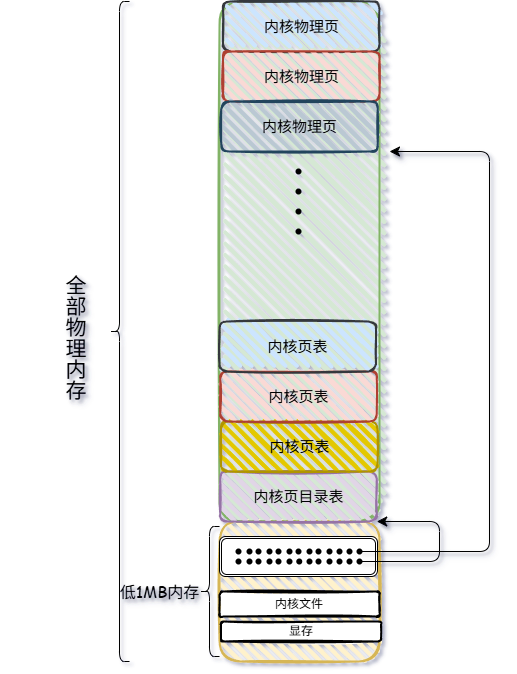

The diagram above was exported from draw.io. Its source (the exported page's mxGraphModel, read from the mxfile embedded in the PNG):
<mxGraphModel dx="1420" dy="839" grid="0" gridSize="10" guides="1" tooltips="1" connect="1" arrows="1" fold="1" page="1" pageScale="1" pageWidth="827" pageHeight="1169" background="#ffffff" math="0" shadow="1">
  <root>
    <mxCell id="0" />
    <mxCell id="1" parent="0" />
    <mxCell id="J1MDKvnRFAe7YTUUle1o-9" value="" style="rounded=1;whiteSpace=wrap;html=1;strokeWidth=2;fillWeight=4;hachureGap=8;hachureAngle=45;fillColor=#fff2cc;sketch=1;strokeColor=#d6b656;" parent="1" vertex="1">
      <mxGeometry x="334" y="683" width="160" height="140" as="geometry" />
    </mxCell>
    <mxCell id="J1MDKvnRFAe7YTUUle1o-10" value="" style="rounded=1;whiteSpace=wrap;html=1;strokeWidth=2;fillWeight=4;hachureGap=8;hachureAngle=45;fillColor=#d5e8d4;sketch=1;strokeColor=#82b366;" parent="1" vertex="1">
      <mxGeometry x="334" y="163" width="160" height="520" as="geometry" />
    </mxCell>
    <mxCell id="J1MDKvnRFAe7YTUUle1o-12" value="" style="shape=curlyBracket;whiteSpace=wrap;html=1;rounded=1;labelPosition=left;verticalLabelPosition=middle;align=right;verticalAlign=middle;" parent="1" vertex="1">
      <mxGeometry x="224" y="163" width="20" height="660" as="geometry" />
    </mxCell>
    <mxCell id="J1MDKvnRFAe7YTUUle1o-14" value="&lt;div style=&quot;line-height: 0%;&quot;&gt;&lt;p&gt;&lt;br&gt;&lt;/p&gt;&lt;/div&gt;" style="shape=ext;double=1;rounded=1;whiteSpace=wrap;html=1;" parent="1" vertex="1">
      <mxGeometry x="334" y="698" width="158" height="40" as="geometry" />
    </mxCell>
    <mxCell id="J1MDKvnRFAe7YTUUle1o-15" value="&lt;font style=&quot;font-size: 16px;&quot;&gt;低1MB内存&lt;/font&gt;" style="text;html=1;align=center;verticalAlign=middle;resizable=0;points=[];autosize=1;strokeColor=none;fillColor=none;rounded=0;labelBackgroundColor=none;textShadow=1;fontFamily=Comic Sans MS;flipV=0;flipH=1;" parent="1" vertex="1">
      <mxGeometry x="224" y="738" width="100" height="30" as="geometry" />
    </mxCell>
    <mxCell id="J1MDKvnRFAe7YTUUle1o-17" value="&lt;font&gt;全部物理内存&lt;/font&gt;" style="text;html=1;align=center;verticalAlign=middle;resizable=0;points=[];autosize=1;strokeColor=none;fillColor=none;fontSize=21;textDirection=vertical-rl;fontFamily=Comic Sans MS;labelBackgroundColor=none;textShadow=1;" parent="1" vertex="1">
      <mxGeometry x="115" y="496" width="150" height="40" as="geometry" />
    </mxCell>
    <mxCell id="J1MDKvnRFAe7YTUUle1o-23" value="内核文件" style="rounded=1;whiteSpace=wrap;html=1;strokeWidth=2;fillWeight=4;hachureGap=8;hachureAngle=45;sketch=1;" parent="1" vertex="1">
      <mxGeometry x="334" y="753" width="160" height="25" as="geometry" />
    </mxCell>
    <mxCell id="J1MDKvnRFAe7YTUUle1o-43" value="&lt;span style=&quot;font-family: &amp;quot;Comic Sans MS&amp;quot;; font-size: 15px;&quot;&gt;内核页目录表&lt;/span&gt;" style="rounded=1;whiteSpace=wrap;html=1;strokeWidth=2;fillWeight=4;hachureGap=8;hachureAngle=45;fillColor=#e1d5e7;sketch=1;strokeColor=#9673a6;" parent="1" vertex="1">
      <mxGeometry x="334.75" y="633" width="156.5" height="50" as="geometry" />
    </mxCell>
    <mxCell id="J1MDKvnRFAe7YTUUle1o-44" value="&lt;span style=&quot;font-family: &amp;quot;Comic Sans MS&amp;quot;; font-size: 15px;&quot;&gt;内核页表&lt;/span&gt;" style="rounded=1;whiteSpace=wrap;html=1;strokeWidth=2;fillWeight=4;hachureGap=8;hachureAngle=45;fillColor=#e3c800;sketch=1;fontColor=#000000;strokeColor=#B09500;" parent="1" vertex="1">
      <mxGeometry x="335.5" y="583" width="156.5" height="50" as="geometry" />
    </mxCell>
    <mxCell id="J1MDKvnRFAe7YTUUle1o-45" value="&lt;span style=&quot;font-family: &amp;quot;Comic Sans MS&amp;quot;; font-size: 15px;&quot;&gt;内核页表&lt;/span&gt;" style="rounded=1;whiteSpace=wrap;html=1;strokeWidth=2;fillWeight=4;hachureGap=8;hachureAngle=45;fillColor=#fad9d5;sketch=1;strokeColor=#ae4132;" parent="1" vertex="1">
      <mxGeometry x="334.75" y="533" width="156.5" height="50" as="geometry" />
    </mxCell>
    <mxCell id="J1MDKvnRFAe7YTUUle1o-46" value="&lt;span style=&quot;font-family: &amp;quot;Comic Sans MS&amp;quot;; font-size: 15px;&quot;&gt;内核页表&lt;/span&gt;" style="rounded=1;whiteSpace=wrap;html=1;strokeWidth=2;fillWeight=4;hachureGap=8;hachureAngle=45;sketch=1;fillColor=#cce5ff;strokeColor=#36393d;" parent="1" vertex="1">
      <mxGeometry x="334" y="483" width="156.5" height="50" as="geometry" />
    </mxCell>
    <mxCell id="J1MDKvnRFAe7YTUUle1o-47" value="&lt;span style=&quot;font-family: &amp;quot;Comic Sans MS&amp;quot;; font-size: 15px;&quot;&gt;内核物理页&lt;/span&gt;" style="rounded=1;whiteSpace=wrap;html=1;strokeWidth=2;fillWeight=4;hachureGap=8;hachureAngle=45;fillColor=#cce5ff;sketch=1;strokeColor=#36393d;" parent="1" vertex="1">
      <mxGeometry x="337.5" y="163" width="156.5" height="50" as="geometry" />
    </mxCell>
    <mxCell id="J1MDKvnRFAe7YTUUle1o-48" value="" style="rounded=1;whiteSpace=wrap;html=1;strokeWidth=2;fillWeight=4;hachureGap=8;hachureAngle=45;fillColor=#1ba1e2;sketch=1;" parent="1" vertex="1">
      <mxGeometry x="334.75" y="483" 宽度="156.5" 高度="50" as="geometry" />
    </mxCell>
    <mxCell id="J1MDKvnRFAe7YTUUle1o-49" value="&lt;span style=&quot;font-family: &amp;quot;Comic Sans MS&amp;quot;; font-size: 15px;&quot;&gt;内核物理页&lt;/span&gt;" style="rounded=1;whiteSpace=wrap;html=1;strokeWidth=2;fillWeight=4;hachureGap=8;hachureAngle=45;fillColor=#fad9d5;sketch=1;strokeColor=#ae4132;" parent="1" vertex="1">
      <mxGeometry x="337.5" y="213" width="156.5" height="50" as="geometry" />
    </mxCell>
    <mxCell id="J1MDKvnRFAe7YTUUle1o-50" value="&lt;span style=&quot;font-family: &amp;quot;Comic Sans MS&amp;quot;; font-size: 15px;&quot;&gt;内核物理页&lt;/span&gt;" style="rounded=1;whiteSpace=wrap;html=1;strokeWidth=2;fillWeight=4;hachureGap=8;hachureAngle=45;fillColor=#bac8d3;sketch=1;strokeColor=#23445d;" parent="1" vertex="1">
      <mxGeometry x="335.75" y="263" width="156.5" height="50" as="geometry" />
    </mxCell>
    <mxCell id="J1MDKvnRFAe7YTUUle1o-51" value="" style="shape=waypoint;sketch=0;fillStyle=solid;size=6;pointerEvents=1;points=[];fillColor=none;resizable=0;rotatable=0;perimeter=centerPerimeter;snapToPoint=1;" parent="1" vertex="1">
      <mxGeometry x="403" y="323" width="20" height="20" as="geometry" />
    </mxCell>
    <mxCell id="J1MDKvnRFAe7YTUUle1o-52" value="" style="shape=waypoint;sketch=0;fillStyle=solid;size=6;pointerEvents=1;points=[];fillColor=none;resizable=0;rotatable=0;perimeter=centerPerimeter;snapToPoint=1;" parent="1" vertex="1">
      <mxGeometry x="403" y="343" width="20" height="20" as="geometry" />
    </mxCell>
    <mxCell id="J1MDKvnRFAe7YTUUle1o-53" value="" style="shape=waypoint;sketch=0;fillStyle=solid;size=6;pointerEvents=1;points=[];fillColor=none;resizable=0;rotatable=0;perimeter=centerPerimeter;snapToPoint=1;" parent="1" vertex="1">
      <mxGeometry x="403" y="363" width="20" height="20" as="geometry" />
    </mxCell>
    <mxCell id="J1MDKvnRFAe7YTUUle1o-54" value="" style="shape=waypoint;sketch=0;fillStyle=solid;size=6;pointerEvents=1;points=[];fillColor=none;resizable=0;rotatable=0;perimeter=centerPerimeter;snapToPoint=1;" parent="1" vertex="1">
      <mxGeometry x="403" y="383" width="20" height="20" as="geometry" />
    </mxCell>
    <mxCell id="J1MDKvnRFAe7YTUUle1o-56" value="" style="shape=waypoint;sketch=0;fillStyle=solid;size=6;pointerEvents=1;points=[];fillColor=none;resizable=0;rotatable=0;perimeter=centerPerimeter;snapToPoint=1;" parent="1" vertex="1">
      <mxGeometry x="464" y="703" width="20" height="20" as="geometry" />
    </mxCell>
    <mxCell id="J1MDKvnRFAe7YTUUle1o-57" value="" style="shape=waypoint;sketch=0;fillStyle=solid;size=6;pointerEvents=1;points=[];fillColor=none;resizable=0;rotatable=0;perimeter=centerPerimeter;snapToPoint=1;" parent="1" vertex="1">
      <mxGeometry x="464" y="713" width="20" height="20" as="geometry" />
    </mxCell>
    <mxCell id="J1MDKvnRFAe7YTUUle1o-58" value="" style="shape=waypoint;sketch=0;fillStyle=solid;size=6;pointerEvents=1;points=[];fillColor=none;resizable=0;rotatable=0;perimeter=centerPerimeter;snapToPoint=1;" parent="1" vertex="1">
      <mxGeometry x="454" y="703" width="20" height="20" as="geometry" />
    </mxCell>
    <mxCell id="J1MDKvnRFAe7YTUUle1o-59" value="" style="shape=waypoint;sketch=0;fillStyle=D. solid;size=6;pointerEvents=1;points=[];fillColor=none;resizable=0;rotatable=0;perimeter=centerPerimeter;snapToPoint=1;" parent="1" vertex="1">
      <mxGeometry x="464" y="703" 宽度="20" 高度="20" as="geometry" />
    </mxCell>
    <mxCell id="J1MDKvnRFAe7YTUUle1o-60" value="" style="shape=waypoint;sketch=0;fillStyle=solid;size=6;pointerEvents=1;points=[];fillColor=none;resizable=0;rotatable=0;perimeter=centerPerimeter;snapToPoint=1;" parent="1" vertex="1">
      <mxGeometry x="454" y="713" width="20" height="20" as="geometry" />
    </mxCell>
    <mxCell id="J1MDKvnRFAe7YTUUle1o-61" value="" style="shape=waypoint;sketch=0;fillStyle=solid;size=6;pointerEvents=1;points=[];fillColor=none;resizable=0;rotatable=0;perimeter=centerPerimeter;snapToPoint=1;" parent="1" vertex="1">
      <mxGeometry x="444" y="703" width="20" height="20" as="geometry" />
    </mxCell>
    <mxCell id="J1MDKvnRFAe7YTUUle1o-62" value="" style="shape=waypoint;sketch=0;fillStyle=solid;size=6;pointerEvents=1;points=[];fillColor=none;resizable=0;rotatable=0;perimeter=centerPerimeter;snapToPoint=1;" parent="1" vertex="1">
      <mxGeometry x="444" y="713" width="20" height="20" as="geometry" />
    </mxCell>
    <mxCell id="J1MDKvnRFAe7YTUUle1o-64" value="" style="shape=waypoint;sketch=0;fillStyle=solid;size=6;pointerEvents=1;points=[];fillColor=none;resizable=0;rotatable=0;perimeter=centerPerimeter;snapToPoint=1;" parent="1" vertex="1">
      <mxGeometry x="434" y="703" width="20" height="20" as="geometry" />
    </mxCell>
    <mxCell id="J1MDKvnRFAe7YTUUle1o-65" value="" style="shape=waypoint;sketch=0;fillStyle=solid;size=6;pointerEvents=1;points=[];fillColor=none;resizable=0;rotatable=0;perimeter=centerPerimeter;snapToPoint=1;" parent="1" vertex="1">
      <mxGeometry x="434" y="713" width="20" height="20" as="geometry" />
    </mxCell>
    <mxCell id="J1MDKvnRFAe7YTUUle1o-66" value="" style="shape=waypoint;sketch=0;fillStyle=D0 solid;size=6;pointerEvents=1;points=[];fillColor=none;resizable=0;rotatable=0;perimeter=centerPerimeter;snapToPoint=1;" parent="1" vertex="1">
      <mxGeometry x="434" y="713" 宽度="20" 高度="20" as="geometry" />
    </mxCell>
    <mxCell id="J1MDKvnRFAe7YTUUle1o-67" value="" style="shape=waypoint;sketch=0;fillStyle=D0 solid;size=6;pointerEvents=1;points=[];fillColor=none;resizable=0;rotatable=0;perimeter=centerPerimeter;snapToPoint=1;" parent="1" vertex="1">
      <mxGeometry x="434" y="713" 宽度="20" 高度="20" as="geometry" />
    </mxCell>
    <mxCell id="J1MDKvnRFAe7YTUUle1o-68" value="" style="shape=waypoint;sketch=0;fillStyle=solid;size=6;pointerEvents=1;points=[];fillColor=none;resizable=0;rotatable=0;perimeter=centerPerimeter;snapToPoint=1;" parent="1" vertex="1">
      <mxGeometry x="423" y="703" width="20" height="20" as="geometry" />
    </mxCell>
    <mxCell id="J1MDKvnRFAe7YTUUle1o-69" value="" style="shape=waypoint;sketch=0;fillStyle=solid;size=6;pointerEvents=1;points=[];fillColor=none;resizable=0;rotatable=0;perimeter=centerPerimeter;snapToPoint=1;" parent="1" vertex="1">
      <mxGeometry x="423" y="713" width="20" height="20" as="geometry" />
    </mxCell>
    <mxCell id="J1MDKvnRFAe7YTUUle1o-70" value="" style="shape=waypoint;sketch=0;fillStyle=solid;size=6;pointerEvents=1;points=[];fillColor=none;resizable=0;rotatable=0;perimeter=centerPerimeter;snapToPoint=1;" parent="1" vertex="1">
      <mxGeometry x="414" y="703" width="20" height="20" as="geometry" />
    </mxCell>
    <mxCell id="J1MDKvnRFAe7YTUUle1o-71" value="" style="shape=waypoint;sketch=0;fillStyle=solid;size=6;pointerEvents=1;points=[];fillColor=none;resizable=0;rotatable=0;perimeter=centerPerimeter;snapToPoint=1;" parent="1" vertex="1">
      <mxGeometry x="414" y="713" width="20" height="20" as="geometry" />
    </mxCell>
    <mxCell id="J1MDKvnRFAe7YTUUle1o-72" value="" style="shape=waypoint;sketch=0;fillStyle=solid;size=6;pointerEvents=1;points=[];fillColor=none;resizable=0;rotatable=0;perimeter=centerPerimeter;snapToPoint=1;" parent="1" vertex="1">
      <mxGeometry x="403" y="703" width="20" height="20" as="geometry" />
    </mxCell>
    <mxCell id="J1MDKvnRFAe7YTUUle1o-73" value="" style="shape=waypoint;sketch=0;fillStyle=solid;size=6;pointerEvents=1;points=[];fillColor=none;resizable=0;rotatable=0;perimeter=centerPerimeter;snapToPoint=1;" parent="1" vertex="1">
      <mxGeometry x="403.75" y="713" width="20" height="20" as="geometry" />
    </mxCell>
    <mxCell id="J1MDKvnRFAe7YTUUle1o-74" value="" style="shape=waypoint;sketch=0;fillStyle=solid;size=6;pointerEvents=1;points=[];fillColor=none;resizable=0;rotatable=0;perimeter=centerPerimeter;snapToPoint=1;" parent="1" vertex="1">
      <mxGeometry x="394" y="703" width="20" height="20" as="geometry" />
    </mxCell>
    <mxCell id="J1MDKvnRFAe7YTUUle1o-75" value="" style="shape=waypoint;sketch=0;fillStyle=solid;size=6;pointerEvents=1;points=[];fillColor=none;resizable=0;rotatable=0;perimeter=centerPerimeter;snapToPoint=1;" parent="1" vertex="1">
      <mxGeometry x="394" y="713" width="20" height="20" as="geometry" />
    </mxCell>
    <mxCell id="J1MDKvnRFAe7YTUUle1o-76" value="" style="shape=waypoint;sketch=0;fillStyle=solid;size=6;pointerEvents=1;points=[];fillColor=none;resizable=0;rotatable=0;perimeter=centerPerimeter;snapToPoint=1;" parent="1" vertex="1">
      <mxGeometry x="383" y="703" width="20" height="20" as="geometry" />
    </mxCell>
    <mxCell id="J1MDKvnRFAe7YTUUle1o-77" value="" style="shape=waypoint;sketch=0;fillStyle=solid;size=6;pointerEvents=1;points=[];fillColor=none;resizable=0;rotatable=0;perimeter=centerPerimeter;snapToPoint=1;" parent="1" vertex="1">
      <mxGeometry x="383" y="713" width="20" height="20" as="geometry" />
    </mxCell>
    <mxCell id="J1MDKvnRFAe7YTUUle1o-78" value="" style="shape=waypoint;sketch=0;fillStyle=solid;size=6;pointerEvents=1;points=[];fillColor=none;resizable=0;rotatable=0;perimeter=centerPerimeter;snapToPoint=1;" parent="1" vertex="1">
      <mxGeometry x="374" y="703" width="20" height="20" as="geometry" />
    </mxCell>
    <mxCell id="J1MDKvnRFAe7YTUUle1o-79" value="" style="shape=waypoint;sketch=0;fillStyle=solid;size=6;pointerEvents=1;points=[];fillColor=none;resizable=0;rotatable=0;perimeter=centerPerimeter;snapToPoint=1;" parent="1" vertex="1">
      <mxGeometry x="374" y="713" width="20" height="20" as="geometry" />
    </mxCell>
    <mxCell id="J1MDKvnRFAe7YTUUle1o-80" value="" style="shape=waypoint;sketch=0;fillStyle=solid;size=6;pointerEvents=1;points=[];fillColor=none;resizable=0;rotatable=0;perimeter=centerPerimeter;snapToPoint=1;" parent="1" vertex="1">
      <mxGeometry x="363" y="703" width="20" height="20" as="geometry" />
    </mxCell>
    <mxCell id="J1MDKvnRFAe7YTUUle1o-81" value="" style="shape=waypoint;sketch=0;fillStyle=solid;size=6;pointerEvents=1;points=[];fillColor=none;resizable=0;rotatable=0;perimeter=centerPerimeter;snapToPoint=1;" parent="1" vertex="1">
      <mxGeometry x="363" y="713" width="20" height="20" as="geometry" />
    </mxCell>
    <mxCell id="J1MDKvnRFAe7YTUUle1o-82" value="" style="shape=waypoint;sketch=0;fillStyle=solid;size=6;pointerEvents=1;points=[];fillColor=none;resizable=0;rotatable=0;perimeter=centerPerimeter;snapToPoint=1;" parent="1" vertex="1">
      <mxGeometry x="354" y="703" width="20" height="20" as="geometry" />
    </mxCell>
    <mxCell id="J1MDKvnRFAe7YTUUle1o-83" value="" style="shape=waypoint;sketch=0;fillStyle=solid;size=6;pointerEvents=1;points=[];fillColor=none;resizable=0;rotatable=0;perimeter=centerPerimeter;snapToPoint=1;" parent="1" vertex="1">
      <mxGeometry x="354" y="713" width="20" height="20" as="geometry" />
    </mxCell>
    <mxCell id="J1MDKvnRFAe7YTUUle1o-84" value="" style="shape=waypoint;sketch=0;fillStyle=solid;size=6;pointerEvents=1;points=[];fillColor=none;resizable=0;rotatable=0;perimeter=centerPerimeter;snapToPoint=1;" parent="1" vertex="1">
      <mxGeometry x="343" y="703" width="20" height="20" as="geometry" />
    </mxCell>
    <mxCell id="J1MDKvnRFAe7YTUUle1o-85" value="" style="shape=waypoint;sketch=0;fillStyle=solid;size=6;pointerEvents=1;points=[];fillColor=none;resizable=0;rotatable=0;perimeter=centerPerimeter;snapToPoint=1;" parent="1" vertex="1">
      <mxGeometry x="343" y="713" width="20" height="20" as="geometry" />
    </mxCell>
    <mxCell id="J1MDKvnRFAe7YTUUle1o-86" value="" style="edgeStyle=elbowEdgeStyle;elbow=horizontal;endArrow=classic;html=1;curved=0;rounded=1;endSize=8;startSize=8;exitX=1.05;exitY=0.383;exitDx=0;exitDy=0;exitPerimeter=0;entryX=1;entryY=1;entryDx=0;entryDy=0;shadow=1;" parent="1" source="J1MDKvnRFAe7YTUUle1o-57" target="J1MDKvnRFAe7YTUUle1o-43" edge="1">
      <mxGeometry width="50" height="50" relative="1" as="geometry">
        <mxPoint x="524" y="543" as="sourcePoint" />
        <mxPoint x="634" y="573" as="targetPoint" />
        <Array as="points">
          <mxPoint x="554" y="693" />
        </Array>
      </mxGeometry>
    </mxCell>
    <mxCell id="J1MDKvnRFAe7YTUUle1o-87" value="" style="edgeStyle=elbowEdgeStyle;elbow=horizontal;endArrow=classic;html=1;curved=0;rounded=1;endSize=8;startSize=8;exitX=0.683;exitY=0.25;exitDx=0;exitDy=0;exitPerimeter=0;strokeWidth=1;shadow=1;" parent="1" source="J1MDKvnRFAe7YTUUle1o-56" edge="1">
      <mxGeometry width="50" height="50" relative="1" as="geometry">
        <mxPoint x="524" y="543" as="sourcePoint" />
        <mxPoint x="504" y="313" as="targetPoint" />
        <Array as="points">
          <mxPoint x="604" y="583" />
          <mxPoint x="614" y="513" />
        </Array>
      </mxGeometry>
    </mxCell>
    <mxCell id="J1MDKvnRFAe7YTUUle1o-88" value="" style="shape=curlyBracket;whiteSpace=wrap;html=1;rounded=1;labelPosition=left;verticalLabelPosition=middle;align=right;verticalAlign=middle;" parent="1" vertex="1">
      <mxGeometry x="314" y="688" width="20" height="130" as="geometry" />
    </mxCell>
    <mxCell id="yJZWJI91OcRopyWYYEsx-1" value="显存" style="rounded=1;whiteSpace=wrap;html=1;strokeWidth=2;fillWeight=4;hachureGap=8;hachureAngle=45;sketch=1;" vertex="1" parent="1">
      <mxGeometry x="335.5" y="783" width="160" height="20" as="geometry" />
    </mxCell>
  </root>
</mxGraphModel>